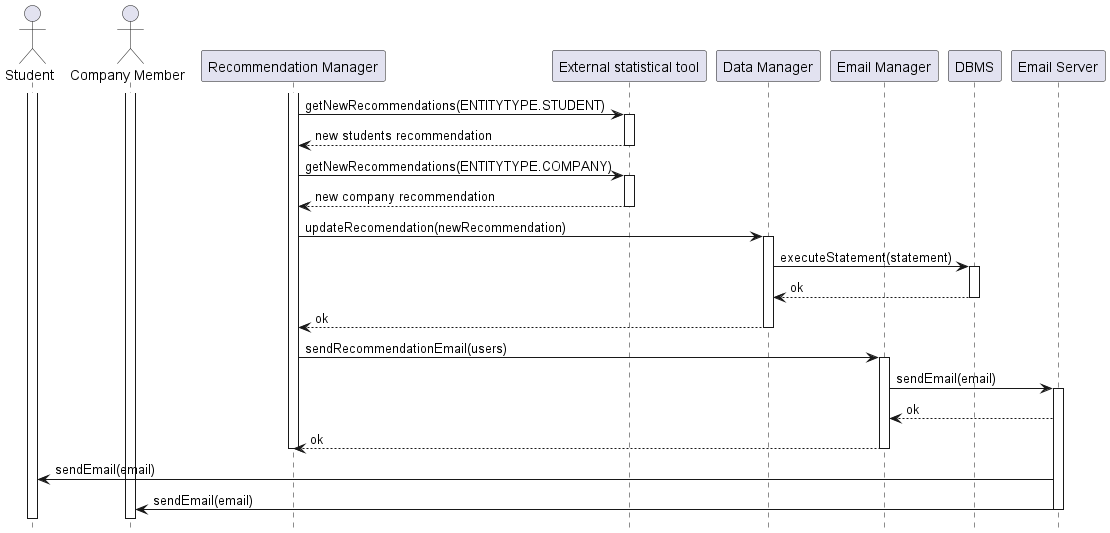

The diagram above was rendered by PlantUML. Its source (embedded in the PNG):
@startuml RV13_diagram
hide footbox

actor "Student" as S 
actor "Company Member" as C
participant "Recommendation Manager" as RM
participant "External statistical tool" as SAT
participant "Data Manager" as DM
participant "Email Manager" as EM
participant "DBMS" as RD
participant "Email Server" as E


activate S
activate C
activate RM

RM -> SAT: getNewRecommendations(ENTITYTYPE.STUDENT) 
activate SAT
SAT --> RM: new students recommendation
deactivate SAT
RM -> SAT: getNewRecommendations(ENTITYTYPE.COMPANY) 
activate SAT
SAT --> RM: new company recommendation
deactivate SAT
RM -> DM: updateRecomendation(newRecommendation)
activate DM
DM -> RD: executeStatement(statement)
activate RD
RD --> DM: ok
deactivate RD
DM --> RM: ok
deactivate DM
RM -> EM: sendRecommendationEmail(users)
activate EM
EM -> E: sendEmail(email)
activate E
E --> EM: ok
EM --> RM: ok
deactivate EM
deactivate RM
E -> S: sendEmail(email)
E -> C: sendEmail(email)
deactivate E





@enduml